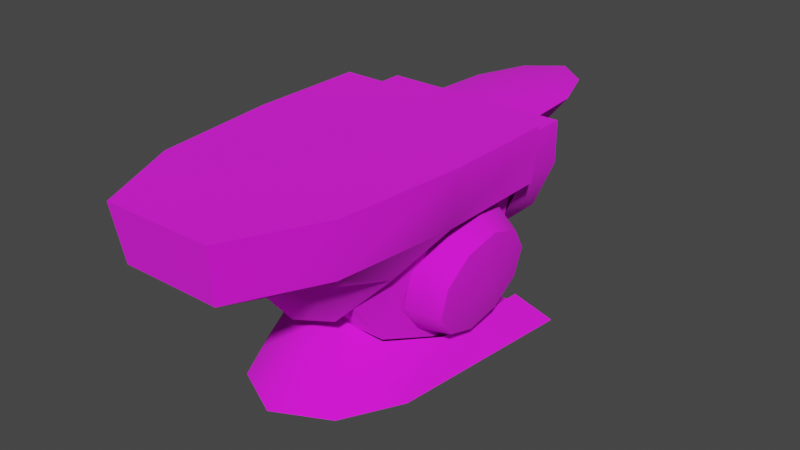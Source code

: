 # Source: anvil.blend  (saved by Blender 3.4.6; exported with 4.5.12 LTS)
import bpy
from mathutils import Matrix  # noqa: F401  (used for matrix-valued properties, if any)

bpy.ops.wm.read_factory_settings(use_empty=True)
scene = bpy.context.scene
scene.name = 'Scene'

# ---- collections
col_collection = bpy.data.collections.new('Collection'); scene.collection.children.link(col_collection)

# ---- images (referenced by path relative to the original .blend; pixels are not part of the script)
import os
ASSET_DIR = os.environ.get("B2B_ASSET_DIR", "")  # directory of the original .blend (textures are referenced by path, not embedded)
HERE = os.path.dirname(os.path.abspath(__file__))  # packed textures are extracted next to this script under _unpacked/

def load_image(name, relpath, width, height, colorspace="sRGB"):
    """Load a texture the original file referenced (path relative to the .blend, or extracted next to this script)."""
    p = next((c for c in (os.path.join(HERE, relpath), os.path.join(ASSET_DIR, relpath)) if relpath and os.path.exists(c)), "")
    if p:
        img = bpy.data.images.load(p, check_existing=True)
        img.name = name
    else:  # same state as the original file: an image datablock whose file is absent (Cycles renders it pink)
        img = bpy.data.images.new(name, width, height)
        img.source = "FILE"
        img.filepath = "//" + (relpath or name)
    img.colorspace_settings.name = colorspace
    return img
img_skin_anvil_png = load_image('skin_anvil.png', 'skin_anvil.png', 1024, 1024, 'sRGB')

# ---- materials (node trees are filled in below, after node groups)
mat_skin_anvil = bpy.data.materials.new('skin_anvil')
mat_skin_anvil.use_backface_culling = True
mat_skin_anvil.use_transparent_shadow = False

# ---- material node trees
mat_skin_anvil.use_nodes = True; mat_skin_anvil.node_tree.nodes.clear()
_N = mat_skin_anvil.node_tree.nodes; _L = mat_skin_anvil.node_tree.links
n0 = _N.new('ShaderNodeBsdfPrincipled'); n0.name = 'Principled BSDF'; n0.location = (10, 300)
n0.distribution = 'GGX'
n0.subsurface_method = 'RANDOM_WALK_SKIN'
n0.inputs[2].default_value = 1.0
n0.inputs[27].default_value = (0.0, 0.0, 0.0, 1.0)
n0.inputs[28].default_value = 1.0
n1 = _N.new('ShaderNodeOutputMaterial'); n1.name = 'Material Output'; n1.location = (320, 270)
n2 = _N.new('ShaderNodeTexImage'); n2.name = 'Image Texture'; n2.location = (-440, 210)
n2.label = 'BASE COLOR'
n2.image = img_skin_anvil_png
_L.new(n0.outputs[0], n1.inputs[0])
_L.new(n2.outputs[0], n0.inputs[0])
_L.new(n2.outputs[1], n0.inputs[4])
n1.is_active_output = True

# ---- world
world_world = bpy.data.worlds.new('World'); scene.world = world_world
world_world.use_nodes = True; world_world.node_tree.nodes.clear()
_N = world_world.node_tree.nodes; _L = world_world.node_tree.links
n0 = _N.new('ShaderNodeOutputWorld'); n0.name = 'World Output'; n0.location = (300, 300)
n1 = _N.new('ShaderNodeBackground'); n1.name = 'Background'; n1.location = (10, 300)
n1.inputs[0].default_value = (0.05088, 0.05088, 0.05088, 1.0)
_L.new(n1.outputs[0], n0.inputs[0])
n0.is_active_output = True
world_world.color = (0.05088, 0.05088, 0.05088)
world_world.use_sun_shadow = False
world_world.sun_shadow_jitter_overblur = 0.0

# ---- meshes
me_rsrc_world_prop_outershell_smithy_model_anvil_mesh_0 = bpy.data.meshes.new('rsrc.world.prop.outershell.smithy.model_anvil-Mesh[0]')
me_rsrc_world_prop_outershell_smithy_model_anvil_mesh_0.from_pydata([(0.3521, -0.125, 0.375), (0.4887, -2.051e-08, 0.4692), (0.2518, -2.153e-08, 0.4926), (-0.3521, -0.125, 0.375), (-0.2518, -2.153e-08, 0.4926), (-0.4887, -2.051e-08, 0.4692), (0.25, -1.001, -1.25), (0.2273, -0.75, -1.215), (0.4426, -0.9991, -0.8419), (0.4175, -0.75, -0.8339), (0.5, -1.001, -0.2817), (0.4805, -0.75, -0.2813), (0.5, -0.9325, 0.25), (0.5, -1.001, 0.25), (0.4801, -0.75, 0.25), (0.4175, -0.75, -0.8339), (0.3706, -0.5839, -0.4904), (0.1892, -0.6093, -0.8086), (0.1768, -0.3776, -0.5988), (0.2273, -0.75, -1.215), (0.0, -0.3448, -0.6543), (0.0, -0.5817, -0.8467), (0.0, -0.75, -1.215), (-0.2273, -0.75, -1.215), (-0.1892, -0.6093, -0.8086), (-0.4175, -0.75, -0.8339), (-0.1768, -0.3776, -0.5988), (-0.3706, -0.5839, -0.4904), (-0.4805, -0.75, -0.2813), (-0.5, -0.9325, 0.25), (-0.4801, -0.75, 0.25), (-0.5, -1.001, -0.2817), (-0.5, -1.001, 0.25), (-0.4175, -0.75, -0.8339), (-0.4426, -0.9991, -0.8419), (-0.2273, -0.75, -1.215), (-0.25, -1.001, -1.25), (0.3521, -0.125, 0.375), (0.2518, -2.153e-08, 0.4926), (0.2475, 4.208e-09, -0.09626), (0.34, -0.1422, -0.125), (0.2503, -0.2264, -0.4143), (-0.1368, -0.3822, 0.5), (-0.1368, -0.3821, 0.25), (-0.3367, -0.5174, 0.25), (-0.3367, -0.5175, 0.5), (-0.4329, -0.7419, 0.25), (-0.4329, -0.7419, 0.5), (-0.4329, -0.9326, 0.5), (-0.4322, -0.9325, 0.25), (-0.4039, -0.7967, 0.25), (-0.2885, -0.125, 0.2241), (-0.2885, -0.125, -0.125), (-0.4039, -0.7967, -0.3984), (-0.2389, -0.2224, -0.3956), (-0.2348, -0.5629, -0.6493), (0.0, -0.5629, -0.6493), (-0.2348, -0.5629, -0.6493), (0.0, -0.2224, -0.3956), (0.2389, -0.2224, -0.3956), (0.2348, -0.5629, -0.6493), (0.4039, -0.7967, -0.3984), (0.2348, -0.5629, -0.6493), (0.2885, -0.125, -0.125), (0.4039, -0.7967, 0.25), (0.2885, -0.125, 0.2241), (0.3367, -0.5174, 0.25), (0.1368, -0.3821, 0.25), (0.1368, -0.3822, 0.5), (0.3367, -0.5175, 0.5), (0.4329, -0.7419, 0.25), (0.4329, -0.7419, 0.5), (0.4329, -0.9326, 0.5), (0.4322, -0.9325, 0.25), (0.34, -0.1422, -0.125), (0.4887, -2.051e-08, 0.4692), (0.3521, -0.125, 0.375), (0.3911, 1.856e-08, -0.4246), (0.2503, -0.2264, -0.4143), (0.248, 3.022e-08, -0.6914), (0.0, -0.125, -0.6981), (0.0, 3.566e-08, -0.8159), (0.0, -0.3116, -0.4799), (-0.248, 3.022e-08, -0.6914), (-0.2503, -0.2264, -0.4143), (-0.3911, 1.856e-08, -0.4246), (-0.34, -0.1422, -0.125), (-0.4887, -2.051e-08, 0.4692), (-0.3521, -0.125, 0.375), (-0.2475, 4.208e-09, -0.09626), (-0.34, -0.1422, -0.125), (-0.2503, -0.2264, -0.4143), (-0.3521, -0.125, 0.375), (-0.2518, -2.153e-08, 0.4926), (0.2475, 4.208e-09, -0.09626), (0.2518, -2.153e-08, 0.4926), (-0.2518, -2.153e-08, 0.4926), (-0.2475, 4.208e-09, -0.09626), (0.2503, -0.2264, -0.4143), (-0.2503, -0.2264, -0.4143), (0.0, -0.3116, -0.4799), (0.2273, -0.75, -1.215), (0.25, -1.001, -1.25), (0.0, -1.001, -1.25), (0.0, -0.75, -1.215), (-0.2273, -0.75, -1.215), (-0.25, -1.001, -1.25), (0.4322, -0.9325, 0.25), (0.4329, -0.9326, 0.5), (0.0, -0.9326, 0.5), (0.0, -0.9326, 0.25), (-0.4322, -0.9325, 0.25), (-0.4329, -0.9326, 0.5), (0.4039, -0.7967, 0.25), (0.2885, -0.125, 0.2241), (0.0, -0.06182, 0.25), (0.0, -0.7967, 0.2976), (-0.4039, -0.7967, 0.25), (-0.2885, -0.125, 0.2241), (0.4801, -0.75, 0.25), (0.4329, -0.7419, 0.25), (0.4322, -0.9325, 0.25), (0.5, -0.9325, 0.25), (0.5, -1.001, 0.25), (0.0, -1.001, 0.25), (0.0, -0.9326, 0.25), (-0.4322, -0.9325, 0.25), (-0.5, -1.001, 0.25), (-0.5, -0.9325, 0.25), (-0.4801, -0.75, 0.25), (-0.4329, -0.7419, 0.25), (0.0, -0.9326, 0.5), (0.2744, -0.875, 0.5), (0.2483, -0.875, 0.875), (-0.2483, -0.875, 0.875), (-0.2744, -0.875, 0.5), (0.0, -0.9326, 0.8308), (-0.1554, -0.875, 1.125), (0.1554, -0.875, 1.125), (0.0, -0.875, 1.25), (0.2483, -0.875, 0.875), (0.2744, -0.875, 0.5), (0.0, -0.5, 0.5), (-0.2744, -0.875, 0.5), (-0.2483, -0.875, 0.875), (0.0, -0.5651, 0.875), (-0.1554, -0.875, 1.125), (0.1554, -0.875, 1.125), (0.0, -0.7064, 1.12), (0.0, -0.875, 1.25), (0.0, -1.001, 0.25), (0.5, -1.001, -0.2817), (0.5, -1.001, 0.25), (0.4426, -0.9991, -0.8419), (0.25, -1.001, -1.25), (0.0, -1.001, -1.25), (-0.25, -1.001, -1.25), (-0.4426, -0.9991, -0.8419), (-0.5, -1.001, -0.2817), (-0.5, -1.001, 0.25), (0.4329, -0.9326, 0.5), (0.2744, -0.875, 0.5), (0.0, -0.9326, 0.5), (0.4329, -0.7419, 0.5), (0.3367, -0.5175, 0.5), (0.0, -0.5, 0.5), (0.1368, -0.3822, 0.5), (0.0, -0.375, 0.5), (-0.1368, -0.3822, 0.5), (-0.3367, -0.5175, 0.5), (-0.2744, -0.875, 0.5), (-0.4329, -0.7419, 0.5), (-0.4329, -0.9326, 0.5), (0.2941, -0.2174, 0.1228), (0.3301, -0.3657, 0.2315), (0.4748, -0.3527, 0.1707), (0.4456, -0.2325, 0.08261), (0.5062, -0.5012, 0.1693), (0.2746, -0.1608, -0.05461), (0.3688, -0.5489, 0.2298), (0.4298, -0.1867, -0.0612), (0.5278, -0.6213, 0.07912), (0.279, -0.2174, -0.2331), (0.3955, -0.6971, 0.1185), (0.4334, -0.2325, -0.2058), (0.5313, -0.6672, -0.06551), (0.3057, -0.3657, -0.3444), (0.3999, -0.7537, -0.05993), (0.455, -0.3527, -0.296), (0.5155, -0.6213, -0.2093), (0.3444, -0.5489, -0.346), (0.3804, -0.6971, -0.2374), (0.4864, -0.5012, -0.2974), (-0.2941, -0.2174, 0.1228), (-0.4456, -0.2325, 0.08261), (-0.4748, -0.3527, 0.1707), (-0.3301, -0.3657, 0.2315), (-0.2746, -0.1608, -0.05461), (-0.5062, -0.5012, 0.1693), (-0.4298, -0.1867, -0.0612), (-0.3688, -0.5489, 0.2298), (-0.279, -0.2174, -0.2331), (-0.5278, -0.6213, 0.07912), (-0.4334, -0.2325, -0.2058), (-0.3955, -0.6971, 0.1185), (-0.3057, -0.3657, -0.3444), (-0.5313, -0.6672, -0.06551), (-0.455, -0.3527, -0.296), (-0.3999, -0.7537, -0.05993), (-0.3444, -0.5489, -0.346), (-0.5155, -0.6213, -0.2093), (-0.4864, -0.5012, -0.2974), (-0.3804, -0.6971, -0.2374), (0.4456, -0.2325, 0.08261), (0.4748, -0.3527, 0.1707), (0.515, -0.4196, -0.06482), (0.5062, -0.5012, 0.1693), (0.4298, -0.1867, -0.0612), (0.5278, -0.6213, 0.07912), (0.4334, -0.2325, -0.2058), (0.5313, -0.6672, -0.06551), (0.455, -0.3527, -0.296), (0.5155, -0.6213, -0.2093), (0.4864, -0.5012, -0.2974), (-0.4456, -0.2325, 0.08261), (-0.515, -0.4196, -0.06482), (-0.4748, -0.3527, 0.1707), (-0.5062, -0.5012, 0.1693), (-0.4298, -0.1867, -0.0612), (-0.5278, -0.6213, 0.07912), (-0.4334, -0.2325, -0.2058), (-0.5313, -0.6672, -0.06551), (-0.455, -0.3527, -0.296), (-0.5155, -0.6213, -0.2093), (-0.4864, -0.5012, -0.2974)], [], [(0, 1, 2), (3, 4, 5), (6, 7, 8), (7, 9, 8), (8, 9, 10), (9, 11, 10), (10, 12, 13), (10, 11, 12), (11, 14, 12), (15, 16, 11), (15, 17, 16), (17, 18, 16), (15, 19, 17), (20, 18, 17), (19, 21, 17), (21, 20, 17), (19, 22, 21), (23, 21, 22), (23, 24, 21), (21, 24, 20), (25, 24, 23), (20, 24, 26), (24, 27, 26), (25, 27, 24), (25, 28, 27), (28, 29, 30), (31, 29, 28), (31, 32, 29), (33, 31, 28), (34, 31, 33), (35, 34, 33), (36, 34, 35), (37, 38, 39), (37, 39, 40), (39, 41, 40), (42, 43, 44), (44, 45, 42), (45, 44, 46), (46, 47, 45), (48, 47, 46), (46, 49, 48), (50, 51, 52), (52, 53, 50), (52, 54, 53), (54, 55, 53), (56, 57, 54), (54, 58, 56), (56, 58, 59), (59, 60, 56), (59, 61, 62), (63, 61, 59), (64, 61, 63), (63, 65, 64), (66, 67, 68), (68, 69, 66), (70, 66, 69), (69, 71, 70), (70, 71, 72), (72, 73, 70), (74, 75, 76), (74, 77, 75), (78, 77, 74), (77, 78, 79), (79, 78, 80), (81, 79, 80), (80, 78, 82), (81, 80, 83), (80, 82, 84), (83, 80, 84), (85, 83, 84), (84, 86, 85), (86, 87, 85), (86, 88, 87), (89, 90, 91), (92, 90, 89), (92, 89, 93), (94, 95, 96), (96, 97, 94), (98, 94, 97), (97, 99, 98), (98, 99, 100), (101, 102, 103), (103, 104, 101), (105, 104, 103), (103, 106, 105), (107, 108, 109), (109, 110, 107), (111, 110, 109), (109, 112, 111), (113, 114, 115), (115, 116, 113), (117, 116, 115), (115, 118, 117), (119, 120, 121), (121, 122, 119), (123, 122, 121), (123, 121, 124), (121, 125, 124), (126, 124, 125), (127, 124, 126), (127, 126, 128), (129, 128, 126), (126, 130, 129), (131, 132, 133), (134, 135, 131), (133, 136, 131), (131, 136, 134), (136, 137, 134), (136, 133, 138), (136, 139, 137), (136, 138, 139), (140, 141, 142), (142, 143, 144), (142, 145, 140), (144, 145, 142), (145, 144, 146), (147, 140, 145), (146, 148, 145), (145, 148, 147), (147, 148, 149), (146, 149, 148), (150, 151, 152), (150, 153, 151), (150, 154, 153), (150, 155, 154), (150, 156, 155), (150, 157, 156), (150, 158, 157), (150, 159, 158), (160, 161, 162), (160, 163, 161), (161, 163, 164), (161, 164, 165), (166, 165, 164), (166, 167, 165), (168, 165, 167), (168, 169, 165), (170, 165, 169), (170, 169, 171), (172, 170, 171), (172, 162, 170), (173, 174, 175), (175, 176, 173), (177, 175, 174), (178, 173, 176), (174, 179, 177), (176, 180, 178), (181, 177, 179), (182, 178, 180), (179, 183, 181), (180, 184, 182), (185, 181, 183), (186, 182, 184), (183, 187, 185), (184, 188, 186), (189, 185, 187), (190, 186, 188), (187, 191, 189), (188, 192, 190), (191, 190, 192), (192, 189, 191), (193, 194, 195), (195, 196, 193), (194, 193, 197), (196, 195, 198), (197, 199, 194), (198, 200, 196), (199, 197, 201), (200, 198, 202), (201, 203, 199), (202, 204, 200), (203, 201, 205), (204, 202, 206), (205, 207, 203), (206, 208, 204), (207, 205, 209), (208, 206, 210), (209, 211, 207), (210, 212, 208), (212, 210, 211), (211, 209, 212), (213, 214, 215), (214, 216, 215), (217, 213, 215), (216, 218, 215), (219, 217, 215), (218, 220, 215), (221, 219, 215), (220, 222, 215), (223, 221, 215), (222, 223, 215), (224, 225, 226), (226, 225, 227), (228, 225, 224), (227, 225, 229), (230, 225, 228), (229, 225, 231), (232, 225, 230), (231, 225, 233), (234, 225, 232), (233, 225, 234)])
me_rsrc_world_prop_outershell_smithy_model_anvil_mesh_0.polygons.foreach_set('use_smooth', [True] * 201)
_k = set([(142, 145), (145, 148), (148, 149)])
me_rsrc_world_prop_outershell_smithy_model_anvil_mesh_0.attributes.new('sharp_edge', 'BOOLEAN', 'EDGE').data.foreach_set('value', [ (min(e.vertices), max(e.vertices)) in _k for e in me_rsrc_world_prop_outershell_smithy_model_anvil_mesh_0.edges])
_k = {(148, 149): 1.0, (145, 148): 1.0, (142, 145): 1.0}
me_rsrc_world_prop_outershell_smithy_model_anvil_mesh_0.attributes.new('crease_edge', 'FLOAT', 'EDGE').data.foreach_set('value', [_k.get((min(e.vertices), max(e.vertices)), 0.0) for e in me_rsrc_world_prop_outershell_smithy_model_anvil_mesh_0.edges])
_uv = me_rsrc_world_prop_outershell_smithy_model_anvil_mesh_0.uv_layers.new(name='UVMap')
_uv.uv.foreach_set('vector', [0.07311, 0.09744, 0.0224, 0.02294, 0.0224, 0.129, 0.07311, 0.09744, 0.0224, 0.129, 0.0224, 0.02294, 0.09707, 0.6596, 0.09705, 0.565, 0.2329, 0.6596, 0.09705, 0.565, 0.2329, 0.565, 0.2329, 0.6596, 0.2329, 0.6596, 0.2329, 0.565, 0.412, 0.6596, 0.2329, 0.565, 0.412, 0.565, 0.412, 0.6596, 0.412, 0.6596, 0.5831, 0.6341, 0.5831, 0.6596, 0.412, 0.6596, 0.412, 0.565, 0.5831, 0.6341, 0.412, 0.565, 0.5831, 0.565, 0.5831, 0.6341, 0.2329, 0.565, 0.2329, 0.5169, 0.412, 0.565, 0.2329, 0.565, 0.09702, 0.5168, 0.2329, 0.5169, 0.09702, 0.5168, 0.09706, 0.4719, 0.2329, 0.5169, 0.2329, 0.565, 0.09705, 0.565, 0.09702, 0.5168, 0.02459, 0.4719, 0.09706, 0.4719, 0.09702, 0.5168, 0.09705, 0.565, 0.02459, 0.5168, 0.09702, 0.5168, 0.02459, 0.5168, 0.02459, 0.4719, 0.09702, 0.5168, 0.09705, 0.565, 0.02459, 0.565, 0.02459, 0.5168, 0.09705, 0.565, 0.02459, 0.5168, 0.02459, 0.565, 0.09705, 0.565, 0.09702, 0.5168, 0.02459, 0.5168, 0.02459, 0.5168, 0.09702, 0.5168, 0.02459, 0.4719, 0.2329, 0.565, 0.09702, 0.5168, 0.09705, 0.565, 0.02459, 0.4719, 0.09702, 0.5168, 0.09706, 0.4719, 0.09702, 0.5168, 0.2329, 0.5169, 0.09706, 0.4719, 0.2329, 0.565, 0.2329, 0.5169, 0.09702, 0.5168, 0.2329, 0.565, 0.412, 0.565, 0.2329, 0.5169, 0.412, 0.565, 0.5831, 0.6341, 0.5831, 0.565, 0.412, 0.6596, 0.5831, 0.6341, 0.412, 0.565, 0.412, 0.6596, 0.5831, 0.6596, 0.5831, 0.6341, 0.2329, 0.565, 0.412, 0.6596, 0.412, 0.565, 0.2329, 0.6596, 0.412, 0.6596, 0.2329, 0.565, 0.09705, 0.565, 0.2329, 0.6596, 0.2329, 0.565, 0.09707, 0.6596, 0.2329, 0.6596, 0.09705, 0.565, 0.07311, 0.09744, 0.0224, 0.129, 0.3062, 0.129, 0.07311, 0.09744, 0.3062, 0.129, 0.3062, 0.09749, 0.3062, 0.129, 0.4779, 0.128, 0.3062, 0.09749, 0.7227, 0.664, 0.6433, 0.664, 0.6433, 0.7077, 0.6433, 0.7077, 0.7227, 0.7077, 0.7227, 0.664, 0.7227, 0.7077, 0.6433, 0.7077, 0.6433, 0.7802, 0.6433, 0.7802, 0.7227, 0.7802, 0.7227, 0.7077, 0.7227, 0.8418, 0.7227, 0.7802, 0.6433, 0.7802, 0.6433, 0.7802, 0.6433, 0.8418, 0.7227, 0.8418, 0.4385, 0.1955, 0.4381, 0.4756, 0.2847, 0.4755, 0.2847, 0.4755, 0.1687, 0.1955, 0.4385, 0.1955, 0.2847, 0.4755, 0.1591, 0.4192, 0.1687, 0.1955, 0.1591, 0.4192, 0.07307, 0.3038, 0.1687, 0.1955, 0.02343, 0.3032, 0.07307, 0.3038, 0.1591, 0.4192, 0.1591, 0.4192, 0.1118, 0.4191, 0.02343, 0.3032, 0.02343, 0.3032, 0.1118, 0.4191, 0.1591, 0.4192, 0.1591, 0.4192, 0.07307, 0.3038, 0.02343, 0.3032, 0.1591, 0.4192, 0.1687, 0.1955, 0.07307, 0.3038, 0.2847, 0.4755, 0.1687, 0.1955, 0.1591, 0.4192, 0.4385, 0.1955, 0.1687, 0.1955, 0.2847, 0.4755, 0.2847, 0.4755, 0.4381, 0.4756, 0.4385, 0.1955, 0.6433, 0.7077, 0.6433, 0.664, 0.7227, 0.664, 0.7227, 0.664, 0.7227, 0.7077, 0.6433, 0.7077, 0.6433, 0.7802, 0.6433, 0.7077, 0.7227, 0.7077, 0.7227, 0.7077, 0.7227, 0.7802, 0.6433, 0.7802, 0.6433, 0.7802, 0.7227, 0.7802, 0.7227, 0.8418, 0.7227, 0.8418, 0.6433, 0.8418, 0.6433, 0.7802, 0.3062, 0.09749, 0.0224, 0.02294, 0.07311, 0.09744, 0.3062, 0.09749, 0.4471, 0.02294, 0.0224, 0.02294, 0.4779, 0.128, 0.4471, 0.02294, 0.3062, 0.09749, 0.4471, 0.02294, 0.4779, 0.128, 0.5653, 0.02294, 0.5653, 0.02294, 0.4779, 0.128, 0.6349, 0.0786, 0.6602, 0.02294, 0.5653, 0.02294, 0.6349, 0.0786, 0.6349, 0.0786, 0.4779, 0.128, 0.5754, 0.1771, 0.6602, 0.02294, 0.6349, 0.0786, 0.5653, 0.02294, 0.6349, 0.0786, 0.5754, 0.1771, 0.4779, 0.128, 0.5653, 0.02294, 0.6349, 0.0786, 0.4779, 0.128, 0.4471, 0.02294, 0.5653, 0.02294, 0.4779, 0.128, 0.4779, 0.128, 0.3062, 0.09749, 0.4471, 0.02294, 0.3062, 0.09749, 0.0224, 0.02294, 0.4471, 0.02294, 0.3062, 0.09749, 0.07311, 0.09744, 0.0224, 0.02294, 0.3062, 0.129, 0.3062, 0.09749, 0.4779, 0.128, 0.07311, 0.09744, 0.3062, 0.09749, 0.3062, 0.129, 0.07311, 0.09744, 0.3062, 0.129, 0.0224, 0.129, 0.04831, 0.2371, 0.04831, 0.2371, 0.04831, 0.2371, 0.04831, 0.2371, 0.04831, 0.2371, 0.04831, 0.2371, 0.04831, 0.2371, 0.04831, 0.2371, 0.04831, 0.2371, 0.04831, 0.2371, 0.04831, 0.2371, 0.04831, 0.2371, 0.04831, 0.2371, 0.04831, 0.2371, 0.04831, 0.2371, 0.09705, 0.565, 0.09707, 0.6596, 0.02459, 0.6596, 0.02459, 0.6596, 0.02459, 0.565, 0.09705, 0.565, 0.09705, 0.565, 0.02459, 0.565, 0.02459, 0.6596, 0.02459, 0.6596, 0.09707, 0.6596, 0.09705, 0.565, 0.6433, 0.8418, 0.7227, 0.8418, 0.7227, 0.9809, 0.7227, 0.9809, 0.6433, 0.9809, 0.6433, 0.8418, 0.6433, 0.8418, 0.6433, 0.9809, 0.7227, 0.9809, 0.7227, 0.9809, 0.7227, 0.8418, 0.6433, 0.8418, 0.4385, 0.1955, 0.4381, 0.4756, 0.5411, 0.5026, 0.5411, 0.5026, 0.5411, 0.1955, 0.4385, 0.1955, 0.4385, 0.1955, 0.5411, 0.1955, 0.5411, 0.5026, 0.5411, 0.5026, 0.4381, 0.4756, 0.4385, 0.1955, 0.6246, 0.6596, 0.6246, 0.6816, 0.6054, 0.6818, 0.6054, 0.6818, 0.6054, 0.6596, 0.6246, 0.6596, 0.5831, 0.6596, 0.6054, 0.6596, 0.6054, 0.6818, 0.5831, 0.6596, 0.6054, 0.6818, 0.5831, 0.8215, 0.6054, 0.6818, 0.6054, 0.8215, 0.5831, 0.8215, 0.6054, 0.9613, 0.5831, 0.8215, 0.6054, 0.8215, 0.5831, 0.9834, 0.5831, 0.8215, 0.6054, 0.9613, 0.5831, 0.9834, 0.6054, 0.9613, 0.6054, 0.9834, 0.6246, 0.9834, 0.6054, 0.9834, 0.6054, 0.9613, 0.6054, 0.9613, 0.6246, 0.9615, 0.6246, 0.9834, 0.735, 0.9809, 0.735, 0.8915, 0.8562, 0.8915, 0.8562, 0.8915, 0.735, 0.8915, 0.735, 0.9809, 0.8562, 0.8915, 0.8419, 0.9809, 0.735, 0.9809, 0.735, 0.9809, 0.8419, 0.9809, 0.8562, 0.8915, 0.8419, 0.9809, 0.9362, 0.923, 0.8562, 0.8915, 0.8419, 0.9809, 0.8562, 0.8915, 0.9362, 0.923, 0.8419, 0.9809, 0.9774, 0.9809, 0.9362, 0.923, 0.8419, 0.9809, 0.9362, 0.923, 0.9774, 0.9809, 0.8562, 0.8915, 0.7351, 0.8915, 0.7351, 0.7715, 0.7351, 0.7715, 0.7351, 0.8915, 0.8562, 0.8915, 0.7351, 0.7715, 0.8562, 0.7834, 0.8562, 0.8915, 0.8562, 0.8915, 0.8562, 0.7834, 0.7351, 0.7715, 0.8562, 0.7834, 0.8562, 0.8915, 0.9362, 0.8915, 0.9362, 0.8915, 0.8562, 0.8915, 0.8562, 0.7834, 0.9362, 0.8915, 0.9362, 0.8241, 0.8562, 0.7834, 0.8562, 0.7834, 0.9362, 0.8241, 0.9362, 0.8915, 0.9362, 0.8915, 0.9362, 0.8241, 0.9774, 0.8915, 0.9362, 0.8915, 0.9774, 0.8915, 0.9362, 0.8241, 0.5831, 0.8215, 0.412, 0.6596, 0.5831, 0.6596, 0.5831, 0.8215, 0.2329, 0.6784, 0.412, 0.6596, 0.5831, 0.8215, 0.09719, 0.7407, 0.2329, 0.6784, 0.5831, 0.8215, 0.09719, 0.8215, 0.09719, 0.7407, 0.5831, 0.8215, 0.09719, 0.9024, 0.09719, 0.8215, 0.5831, 0.8215, 0.2329, 0.9646, 0.09719, 0.9024, 0.5831, 0.8215, 0.412, 0.9834, 0.2329, 0.9646, 0.5831, 0.8215, 0.5831, 0.9834, 0.412, 0.9834, 0.8713, 0.7667, 0.8577, 0.7292, 0.8713, 0.6643, 0.8713, 0.7667, 0.8262, 0.7667, 0.8577, 0.7292, 0.8577, 0.7292, 0.8262, 0.7667, 0.7731, 0.7439, 0.8577, 0.7292, 0.7731, 0.7439, 0.769, 0.6643, 0.7411, 0.6967, 0.769, 0.6643, 0.7731, 0.7439, 0.7411, 0.6967, 0.7394, 0.6643, 0.769, 0.6643, 0.7411, 0.6967, 0.769, 0.6643, 0.7394, 0.6643, 0.7411, 0.6967, 0.7731, 0.7439, 0.769, 0.6643, 0.8577, 0.7292, 0.769, 0.6643, 0.7731, 0.7439, 0.8577, 0.7292, 0.7731, 0.7439, 0.8262, 0.7667, 0.8713, 0.7667, 0.8577, 0.7292, 0.8262, 0.7667, 0.8713, 0.7667, 0.8713, 0.6643, 0.8577, 0.7292, 0.9838, 0.1369, 0.9838, 0.2575, 0.8745, 0.2575, 0.8745, 0.2575, 0.8745, 0.1369, 0.9838, 0.1369, 0.8745, 0.3781, 0.8745, 0.2575, 0.9838, 0.2575, 0.9838, 0.01625, 0.9838, 0.1369, 0.8745, 0.1369, 0.9838, 0.2575, 0.9838, 0.3781, 0.8745, 0.3781, 0.8745, 0.1369, 0.8745, 0.01625, 0.9838, 0.01625, 0.8745, 0.4988, 0.8745, 0.3781, 0.9838, 0.3781, 0.9838, 0.1369, 0.9838, 0.01625, 0.8745, 0.01625, 0.9838, 0.3781, 0.9838, 0.4988, 0.8745, 0.4988, 0.8745, 0.01625, 0.8745, 0.1369, 0.9838, 0.1369, 0.8745, 0.6219, 0.8745, 0.4988, 0.9838, 0.4988, 0.9838, 0.2575, 0.9838, 0.1369, 0.8745, 0.1369, 0.9838, 0.4988, 0.9838, 0.6219, 0.8745, 0.6219, 0.8745, 0.1369, 0.8745, 0.2575, 0.9838, 0.2575, 0.8745, 0.4988, 0.8745, 0.6219, 0.9838, 0.6219, 0.9838, 0.3781, 0.9838, 0.2575, 0.8745, 0.2575, 0.9838, 0.6219, 0.9838, 0.4988, 0.8745, 0.4988, 0.8745, 0.2575, 0.8745, 0.3781, 0.9838, 0.3781, 0.9838, 0.4988, 0.9838, 0.3781, 0.8745, 0.3781, 0.8745, 0.3781, 0.8745, 0.4988, 0.9838, 0.4988, 0.9838, 0.1369, 0.8745, 0.1369, 0.8745, 0.2575, 0.8745, 0.2575, 0.9838, 0.2575, 0.9838, 0.1369, 0.8745, 0.1369, 0.9838, 0.1369, 0.9838, 0.01625, 0.9838, 0.2575, 0.8745, 0.2575, 0.8745, 0.3781, 0.9838, 0.01625, 0.8745, 0.01625, 0.8745, 0.1369, 0.8745, 0.3781, 0.9838, 0.3781, 0.9838, 0.2575, 0.8745, 0.01625, 0.9838, 0.01625, 0.9838, 0.1369, 0.9838, 0.3781, 0.8745, 0.3781, 0.8745, 0.4988, 0.9838, 0.1369, 0.8745, 0.1369, 0.8745, 0.01625, 0.8745, 0.4988, 0.9838, 0.4988, 0.9838, 0.3781, 0.8745, 0.1369, 0.9838, 0.1369, 0.9838, 0.2575, 0.9838, 0.4988, 0.8745, 0.4988, 0.8745, 0.6219, 0.9838, 0.2575, 0.8745, 0.2575, 0.8745, 0.1369, 0.8745, 0.6219, 0.9838, 0.6219, 0.9838, 0.4988, 0.8745, 0.2575, 0.9838, 0.2575, 0.9838, 0.3781, 0.9838, 0.6219, 0.8745, 0.6219, 0.8745, 0.4988, 0.9838, 0.3781, 0.8745, 0.3781, 0.8745, 0.2575, 0.8745, 0.4988, 0.9838, 0.4988, 0.9838, 0.6219, 0.9838, 0.4988, 0.8745, 0.4988, 0.8745, 0.3781, 0.8745, 0.3781, 0.9838, 0.3781, 0.9838, 0.4988, 0.6782, 0.0792, 0.5683, 0.2304, 0.8562, 0.3239, 0.5683, 0.2304, 0.5683, 0.4174, 0.8562, 0.3239, 0.8562, 0.02142, 0.6782, 0.0792, 0.8562, 0.3239, 0.5683, 0.4174, 0.6782, 0.5687, 0.8562, 0.3239, 0.678, 0.0792, 0.8562, 0.02142, 0.8562, 0.3239, 0.6782, 0.5687, 0.8562, 0.6264, 0.8562, 0.3239, 0.5681, 0.2304, 0.678, 0.0792, 0.8562, 0.3239, 0.8562, 0.6264, 0.678, 0.5687, 0.8562, 0.3239, 0.5681, 0.4174, 0.5681, 0.2304, 0.8562, 0.3239, 0.678, 0.5687, 0.5681, 0.4174, 0.8562, 0.3239, 0.6782, 0.0792, 0.8562, 0.3239, 0.5683, 0.2304, 0.5683, 0.2304, 0.8562, 0.3239, 0.5683, 0.4174, 0.8562, 0.02142, 0.8562, 0.3239, 0.6782, 0.0792, 0.5683, 0.4174, 0.8562, 0.3239, 0.6782, 0.5687, 0.678, 0.0792, 0.8562, 0.3239, 0.8562, 0.02142, 0.6782, 0.5687, 0.8562, 0.3239, 0.8562, 0.6264, 0.5681, 0.2304, 0.8562, 0.3239, 0.678, 0.0792, 0.8562, 0.6264, 0.8562, 0.3239, 0.678, 0.5687, 0.5681, 0.4174, 0.8562, 0.3239, 0.5681, 0.2304, 0.678, 0.5687, 0.8562, 0.3239, 0.5681, 0.4174])
me_rsrc_world_prop_outershell_smithy_model_anvil_mesh_0.materials.append(mat_skin_anvil)
me_rsrc_world_prop_outershell_smithy_model_anvil_mesh_0.update()
me_rsrc_world_prop_outershell_smithy_model_anvil_mesh_0.normals_split_custom_set([tuple(v) for v in zip(*[iter([0.07449, -0.6509, 0.7555, 0.07449, -0.6509, 0.7555, 0.07449, -0.6509, 0.7555, -0.07449, -0.6509, 0.7555, -0.07449, -0.6509, 0.7555, -0.07449, -0.6509, 0.7555, 0.8953, 0.1394, -0.4231, 0.8938, 0.1281, -0.4298, 0.9554, 0.1112, -0.2736, 0.8938, 0.1281, -0.4298, 0.9551, 0.1015, -0.2782, 0.9554, 0.1112, -0.2736, 0.9554, 0.1112, -0.2736, 0.9551, 0.1015, -0.2782, 0.7422, -0.6686, -0.04594, 0.9551, 0.1015, -0.2782, 0.9861, 0.1513, -0.06866, 0.7422, -0.6686, -0.04594, 0.7422, -0.6686, -0.04594, 0.7183, 0.03896, 0.6947, 1.0, 0.0, 0.0, 0.7422, -0.6686, -0.04594, 0.9861, 0.1513, -0.06866, 0.7183, 0.03896, 0.6947, 0.9861, 0.1513, -0.06866, 0.9941, 0.1085, 0.0008588, 0.7183, 0.03896, 0.6947, 0.5634, 0.7841, -0.2602, 0.7941, 0.5524, -0.2534, 0.9861, 0.1513, -0.06866, 0.5634, 0.7841, -0.2602, 0.4224, 0.7896, -0.4451, 0.7941, 0.5524, -0.2534, 0.4224, 0.7896, -0.4451, 0.5427, 0.5796, -0.608, 0.7941, 0.5524, -0.2534, 0.5634, 0.7841, -0.2602, 0.1915, 0.9167, -0.3506, 0.4224, 0.7896, -0.4451, 0.0, 0.6636, -0.7481, 0.5427, 0.5796, -0.608, 0.4224, 0.7896, -0.4451, 0.1915, 0.9167, -0.3506, 0.0, 0.8226, -0.5687, 0.4224, 0.7896, -0.4451, 0.0, 0.8226, -0.5687, 0.0, 0.6636, -0.7481, 0.4224, 0.7896, -0.4451, 0.1915, 0.9167, -0.3506, 0.0, 0.9096, -0.4154, 0.0, 0.8226, -0.5687, -0.1915, 0.9167, -0.3506, 0.0, 0.8226, -0.5687, 0.0, 0.9096, -0.4154, -0.1915, 0.9167, -0.3506, -0.4224, 0.7896, -0.4451, 0.0, 0.8226, -0.5687, 0.0, 0.8226, -0.5687, -0.4224, 0.7896, -0.4451, 0.0, 0.6636, -0.7481, -0.5634, 0.7841, -0.2602, -0.4224, 0.7896, -0.4451, -0.1915, 0.9167, -0.3506, 0.0, 0.6636, -0.7481, -0.4224, 0.7896, -0.4451, -0.5427, 0.5796, -0.608, -0.4224, 0.7896, -0.4451, -0.7941, 0.5524, -0.2534, -0.5427, 0.5796, -0.608, -0.5634, 0.7841, -0.2602, -0.7941, 0.5524, -0.2534, -0.4224, 0.7896, -0.4451, -0.5634, 0.7841, -0.2602, -0.9861, 0.1513, -0.06865, -0.7941, 0.5524, -0.2534, -0.9861, 0.1513, -0.06866, -0.7183, 0.03897, 0.6947, -0.9941, 0.1085, 0.0008588, -0.7422, -0.6686, -0.04593, -0.7183, 0.03897, 0.6947, -0.9861, 0.1513, -0.06866, -0.7422, -0.6686, -0.04593, -1.0, 0.0, 0.0, -0.7183, 0.03897, 0.6947, -0.9551, 0.1015, -0.2782, -0.7422, -0.6686, -0.04593, -0.9861, 0.1513, -0.06866, -0.9554, 0.1112, -0.2736, -0.7422, -0.6686, -0.04593, -0.9551, 0.1015, -0.2782, -0.8938, 0.1281, -0.4298, -0.9554, 0.1112, -0.2736, -0.9551, 0.1015, -0.2782, -0.8953, 0.1394, -0.4231, -0.9554, 0.1112, -0.2736, -0.8938, 0.1281, -0.4298, -0.7867, -0.6172, 0.01096, -0.7773, -0.6291, 0.005727, -0.8056, -0.5712, 0.1574, -0.7867, -0.6172, 0.01096, -0.8056, -0.5712, 0.1574, -0.7907, -0.5629, 0.2407, -0.8056, -0.5712, 0.1574, -0.7342, -0.5562, 0.3894, -0.7907, -0.5629, 0.2407, -0.5603, 0.8283, 0.0001707, -0.5603, 0.8283, 0.0001723, -0.771, 0.6368, 0.0001309, -0.771, 0.6368, 0.0001309, -0.7711, 0.6368, 0.0001305, -0.5603, 0.8283, 0.0001707, -0.7711, 0.6368, 0.0001305, -0.771, 0.6368, 0.0001309, -0.9798, 0.1999, -0.0007868, -0.9798, 0.1999, -0.0007868, -0.9796, 0.2009, 4.192e-05, -0.7711, 0.6368, 0.0001305, -1.0, -0.001508, -0.00115, -0.9796, 0.2009, 4.192e-05, -0.9798, 0.1999, -0.0007868, -0.9798, 0.1999, -0.0007868, -1.0, -0.003635, -0.002773, -1.0, -0.001508, -0.00115, -0.9856, 0.1693, 0.0, -0.9856, 0.1693, 0.0, -0.9757, 0.202, -0.08448, -0.9757, 0.202, -0.08448, -0.9614, 0.2188, -0.1669, -0.9856, 0.1693, 0.0, -0.9757, 0.202, -0.08448, -0.6737, 0.4637, -0.5755, -0.9614, 0.2188, -0.1669, -0.6737, 0.4637, -0.5755, -0.8955, 0.259, -0.362, -0.9614, 0.2188, -0.1669, 0.0, 0.5975, -0.8019, 0.0, 0.5975, -0.8019, -0.6737, 0.4637, -0.5755, -0.6737, 0.4637, -0.5755, 0.0, 0.5975, -0.8019, 0.0, 0.5975, -0.8019, 0.0, 0.5975, -0.8019, 0.0, 0.5975, -0.8019, 0.6737, 0.4637, -0.5755, 0.6737, 0.4637, -0.5755, 0.0, 0.5975, -0.8019, 0.0, 0.5975, -0.8019, 0.6737, 0.4637, -0.5755, 0.9614, 0.2188, -0.1669, 0.8955, 0.259, -0.362, 0.9757, 0.202, -0.08448, 0.9614, 0.2188, -0.1669, 0.6737, 0.4637, -0.5755, 0.9856, 0.1693, 0.0, 0.9614, 0.2188, -0.1669, 0.9757, 0.202, -0.08448, 0.9757, 0.202, -0.08448, 0.9856, 0.1693, 0.0, 0.9856, 0.1693, 0.0, 0.771, 0.6368, 0.0001309, 0.5603, 0.8283, 0.0001723, 0.5603, 0.8283, 0.0001707, 0.5603, 0.8283, 0.0001707, 0.7711, 0.6368, 0.0001305, 0.771, 0.6368, 0.0001309, 0.9798, 0.1999, -0.0007868, 0.771, 0.6368, 0.0001309, 0.7711, 0.6368, 0.0001305, 0.7711, 0.6368, 0.0001305, 0.9796, 0.2009, 4.192e-05, 0.9798, 0.1999, -0.0007868, 0.9798, 0.1999, -0.0007868, 0.9796, 0.2009, 4.192e-05, 1.0, -0.001508, -0.00115, 1.0, -0.001508, -0.00115, 1.0, -0.003635, -0.002773, 0.9798, 0.1999, -0.0007868, 0.8414, -0.5331, -0.08862, 0.7263, -0.6872, -0.01739, 0.6715, -0.741, 0.009199, 0.8414, -0.5331, -0.08862, 0.8201, -0.5158, -0.2476, 0.7263, -0.6872, -0.01739, 0.534, -0.8438, -0.05313, 0.8201, -0.5158, -0.2476, 0.8414, -0.5331, -0.08862, 0.8201, -0.5158, -0.2476, 0.534, -0.8438, -0.05313, 0.4976, -0.6515, -0.5727, 0.4976, -0.6515, -0.5727, 0.534, -0.8438, -0.05313, 5.173e-09, -0.7354, -0.6776, 0.0, -0.6858, -0.7278, 0.4976, -0.6515, -0.5727, 5.173e-09, -0.7354, -0.6776, 5.173e-09, -0.7354, -0.6776, 0.534, -0.8438, -0.05313, 0.0, -0.76, -0.6499, 0.0, -0.6858, -0.7278, 5.173e-09, -0.7354, -0.6776, -0.4976, -0.6515, -0.5727, 5.173e-09, -0.7354, -0.6776, 0.0, -0.76, -0.6499, -0.534, -0.8438, -0.05312, -0.4976, -0.6515, -0.5727, 5.173e-09, -0.7354, -0.6776, -0.534, -0.8438, -0.05312, -0.8201, -0.5158, -0.2476, -0.4976, -0.6515, -0.5727, -0.534, -0.8438, -0.05312, -0.534, -0.8438, -0.05312, -0.8414, -0.5331, -0.08862, -0.8201, -0.5158, -0.2476, -0.8414, -0.5331, -0.08862, -0.7263, -0.6872, -0.01739, -0.8201, -0.5158, -0.2476, -0.8414, -0.5331, -0.08862, -0.6715, -0.741, 0.009199, -0.7263, -0.6872, -0.01739, 0.8056, -0.5712, 0.1574, 0.7907, -0.5629, 0.2407, 0.7342, -0.5562, 0.3894, 0.7867, -0.6172, 0.01096, 0.7907, -0.5629, 0.2407, 0.8056, -0.5712, 0.1574, 0.7867, -0.6172, 0.01096, 0.8056, -0.5712, 0.1574, 0.7773, -0.6291, 0.005727, 0.0, -0.9525, 0.3044, 0.0, -1.0, -4.371e-08, 0.0, -1.0, -4.371e-08, 0.0, -1.0, -4.371e-08, 0.0, -0.9525, 0.3044, 0.0, -0.9525, 0.3044, 0.534, -0.8438, -0.05308, 0.0, -0.9525, 0.3044, 0.0, -0.9525, 0.3044, 0.0, -0.9525, 0.3044, -0.534, -0.8438, -0.0531, 0.534, -0.8438, -0.05308, 0.534, -0.8438, -0.05308, -0.534, -0.8438, -0.0531, 0.0, -0.6102, 0.7922, -0.0003081, 0.1371, -0.9906, 0.0, 0.1368, -0.9906, 1.138e-07, 0.1371, -0.9906, 1.138e-07, 0.1371, -0.9906, 2.443e-07, 0.1374, -0.9905, -0.0003081, 0.1371, -0.9906, 0.0003083, 0.1371, -0.9906, 2.443e-07, 0.1374, -0.9905, 1.138e-07, 0.1371, -0.9906, 1.138e-07, 0.1371, -0.9906, 0.0, 0.1368, -0.9906, 0.0003083, 0.1371, -0.9906, 6.096e-05, -1.0, -0.0001465, 3.43e-05, -0.7065, 0.7077, -1.737e-12, -1.0, -0.0001053, -1.737e-12, -1.0, -0.0001053, 0.0, -1.0, -6.399e-05, 6.096e-05, -1.0, -0.0001465, -6.096e-05, -1.0, -0.0001465, 0.0, -1.0, -6.399e-05, -1.737e-12, -1.0, -0.0001053, -1.737e-12, -1.0, -0.0001053, -3.69e-05, -0.7065, 0.7077, -6.096e-05, -1.0, -0.0001465, 0.1131, 0.06215, 0.9916, 0.1014, 0.0557, 0.9933, 2.2e-08, 0.05919, 0.9982, 2.2e-08, 0.05919, 0.9982, 0.0, 0.0646, 0.9979, 0.1131, 0.06215, 0.9916, -0.1131, 0.06215, 0.9916, 0.0, 0.0646, 0.9979, 2.2e-08, 0.05919, 0.9982, 2.2e-08, 0.05919, 0.9982, -0.1014, 0.0557, 0.9933, -0.1131, 0.06215, 0.9916, 0.0, 0.0, 1.0, 0.0, 0.0, 1.0, 0.0, 0.0, 1.0, 0.0, 0.0, 1.0, 0.7183, 0.03898, 0.6947, 0.0, 0.0, 1.0, 0.0, 0.0, 1.0, 0.7183, 0.03898, 0.6947, 0.0, 0.0, 1.0, 0.0, 0.0, 1.0, 0.0, 0.0, 1.0, 0.0, 0.0, 1.0, 0.0, 0.0, 1.0, 0.0, 0.0, 1.0, 0.0, 0.0, 1.0, 0.0, 0.0, 1.0, 0.0, 0.0, 1.0, 0.0, 0.0, 1.0, 0.0, 0.0, 1.0, 0.0, 0.0, 1.0, 0.0, 0.0, 1.0, 0.0, 0.0, 1.0, 0.0, 0.0, 1.0, -0.7183, 0.03897, 0.6947, 0.0, 0.0, 1.0, -0.7183, 0.03897, 0.6947, 0.0, 0.0, 1.0, 0.0, 0.0, 1.0, 0.0, 0.0, 1.0, 0.0, 0.0, 1.0, -4.855e-09, -1.0, 0.009031, 0.2055, -0.9786, 0.01426, 0.2146, -0.9758, 0.04175, -0.2146, -0.9758, 0.04175, -0.2055, -0.9786, 0.01426, -4.855e-09, -1.0, 0.009031, 0.2146, -0.9758, 0.04175, -1.469e-08, -0.999, 0.04448, -4.855e-09, -1.0, 0.009031, -4.855e-09, -1.0, 0.009031, -1.469e-08, -0.999, 0.04448, -0.2146, -0.9758, 0.04175, -1.469e-08, -0.999, 0.04448, -0.1428, -0.9828, 0.1171, -0.2146, -0.9758, 0.04175, -1.469e-08, -0.999, 0.04448, 0.2146, -0.9758, 0.04175, 0.1428, -0.9828, 0.1171, -1.469e-08, -0.999, 0.04448, 0.0, -0.9907, 0.1362, -0.1428, -0.9828, 0.1171, -1.469e-08, -0.999, 0.04448, 0.1428, -0.9828, 0.1171, 0.0, -0.9907, 0.1362, 0.7773, 0.6055, 0.1706, 0.2266, 0.1657, 0.9598, 0.7908, 0.6064, 0.08273, -0.7908, 0.6064, 0.08273, -0.2266, 0.1658, 0.9598, -0.7773, 0.6055, 0.1706, 0.7908, 0.6064, 0.08273, 0.7571, 0.6236, 0.1948, 0.7773, 0.6055, 0.1706, -0.7773, 0.6055, 0.1706, -0.7571, 0.6236, 0.1948, -0.7908, 0.6064, 0.08273, -0.7571, 0.6236, 0.1948, -0.7773, 0.6055, 0.1706, -0.6692, 0.5906, 0.451, 0.6692, 0.5906, 0.451, 0.7773, 0.6055, 0.1706, 0.7571, 0.6236, 0.1948, -0.6692, 0.5906, 0.451, -0.6412, 0.6062, 0.4705, -0.7571, 0.6236, 0.1948, 0.7571, 0.6236, 0.1948, 0.6412, 0.6062, 0.4705, 0.6692, 0.5906, 0.451, 0.6692, 0.5906, 0.451, 0.6412, 0.6062, 0.4705, 0.5368, 0.5163, 0.6673, -0.6692, 0.5906, 0.451, -0.5368, 0.5163, 0.6673, -0.6412, 0.6062, 0.4705, 0.0, -1.0, -0.0004968, 0.7423, -0.6685, -0.04592, 0.0, -1.0, 0.0, 0.0, -1.0, -0.0004968, 0.004935, -1.0, 0.000427, 0.7423, -0.6685, -0.04592, 0.0, -1.0, -0.0004968, 0.001986, -1.0, 0.000331, 0.004935, -1.0, 0.000427, 0.0, -1.0, -0.0004968, 0.0, -1.0, 0.0, 0.001986, -1.0, 0.000331, 0.0, -1.0, -0.0004968, -0.001986, -1.0, 0.000331, 0.0, -1.0, 0.0, 0.0, -1.0, -0.0004968, -0.004935, -1.0, 0.000427, -0.001986, -1.0, 0.000331, 0.0, -1.0, -0.0004968, -0.7423, -0.6685, -0.04594, -0.004935, -1.0, 0.000427, 0.0, -1.0, -0.0004968, 0.0, -1.0, 0.0, -0.7423, -0.6685, -0.04594, -1.657e-05, -0.7065, 0.7077, 0.2266, 0.1658, 0.9598, 0.0, 0.0, 1.0, -1.657e-05, -0.7065, 0.7077, 0.0, 0.0, 1.0, 0.2266, 0.1658, 0.9598, 0.2266, 0.1658, 0.9598, 0.0, 0.0, 1.0, 0.0, 0.0, 1.0, 0.2266, 0.1658, 0.9598, 0.0, 0.0, 1.0, 0.0, 0.0, 1.0, 0.0, 0.0, 1.0, 0.0, 0.0, 1.0, 0.0, 0.0, 1.0, 0.0, 0.0, 1.0, 0.0, 0.0, 1.0, 0.0, 0.0, 1.0, 0.0, 0.0, 1.0, 0.0, 0.0, 1.0, 0.0, 0.0, 1.0, 0.0, 0.0, 1.0, 0.0, 0.0, 1.0, 0.0, 0.0, 1.0, -0.2266, 0.1658, 0.9598, 0.0, 0.0, 1.0, 0.0, 0.0, 1.0, -0.2266, 0.1658, 0.9598, 0.0, 0.0, 1.0, 0.0, 0.0, 1.0, 1.642e-05, -0.7065, 0.7077, -0.2266, 0.1658, 0.9598, 0.0, 0.0, 1.0, 1.642e-05, -0.7065, 0.7077, 0.0, 0.0, 1.0, -0.2266, 0.1658, 0.9598, 0.2239, 0.8125, 0.5383, 0.3345, 0.357, 0.8722, 0.3345, 0.357, 0.8722, 0.3345, 0.357, 0.8722, 0.2239, 0.8125, 0.5383, 0.2239, 0.8125, 0.5383, 0.4534, -0.2061, 0.8671, 0.3345, 0.357, 0.8722, 0.3345, 0.357, 0.8722, 0.1639, 0.9865, -0.006953, 0.2239, 0.8125, 0.5383, 0.2239, 0.8125, 0.5383, 0.3345, 0.357, 0.8722, 0.4534, -0.2061, 0.8671, 0.4534, -0.2061, 0.8671, 0.2239, 0.8125, 0.5383, 0.1639, 0.9865, -0.006966, 0.1639, 0.9865, -0.006953, 0.5353, -0.6616, 0.5251, 0.4534, -0.2061, 0.8671, 0.4534, -0.2061, 0.8671, 0.1774, 0.8125, -0.5554, 0.1639, 0.9865, -0.006953, 0.1639, 0.9865, -0.006966, 0.4534, -0.2061, 0.8671, 0.5353, -0.6616, 0.5251, 0.5353, -0.6616, 0.5251, 0.1639, 0.9865, -0.006966, 0.1774, 0.8125, -0.5554, 0.1774, 0.8125, -0.5554, 0.5489, -0.8356, -0.0233, 0.5353, -0.6616, 0.5251, 0.5353, -0.6616, 0.5251, 0.2593, 0.357, -0.8974, 0.1774, 0.8125, -0.5554, 0.1774, 0.8125, -0.5554, 0.5353, -0.6616, 0.5251, 0.5489, -0.8356, -0.02331, 0.5489, -0.8356, -0.0233, 0.1774, 0.8125, -0.5554, 0.2593, 0.357, -0.8974, 0.2593, 0.357, -0.8974, 0.4889, -0.6616, -0.5686, 0.5489, -0.8356, -0.0233, 0.5489, -0.8356, -0.02331, 0.3783, -0.2061, -0.9025, 0.2593, 0.357, -0.8974, 0.2593, 0.357, -0.8974, 0.5489, -0.8356, -0.02331, 0.4889, -0.6616, -0.5686, 0.4889, -0.6616, -0.5686, 0.2593, 0.357, -0.8974, 0.3783, -0.2061, -0.9025, 0.3783, -0.2061, -0.9025, 0.4889, -0.6616, -0.5686, 0.3783, -0.2061, -0.9025, 0.3783, -0.2061, -0.9025, 0.3783, -0.2061, -0.9025, 0.4889, -0.6616, -0.5686, 0.4889, -0.6616, -0.5686, -0.2239, 0.8125, 0.5383, -0.2239, 0.8125, 0.5383, -0.3345, 0.357, 0.8722, -0.3345, 0.357, 0.8722, -0.3345, 0.357, 0.8722, -0.2239, 0.8125, 0.5383, -0.2239, 0.8125, 0.5383, -0.2239, 0.8125, 0.5383, -0.1639, 0.9865, -0.006953, -0.3345, 0.357, 0.8722, -0.3345, 0.357, 0.8722, -0.4534, -0.2061, 0.8671, -0.1639, 0.9865, -0.006953, -0.1639, 0.9865, -0.006966, -0.2239, 0.8125, 0.5383, -0.4534, -0.2061, 0.8671, -0.4534, -0.2061, 0.8671, -0.3345, 0.357, 0.8722, -0.1639, 0.9865, -0.006966, -0.1639, 0.9865, -0.006953, -0.1774, 0.8125, -0.5554, -0.4534, -0.2061, 0.8671, -0.4534, -0.2061, 0.8671, -0.5353, -0.6616, 0.5251, -0.1774, 0.8125, -0.5554, -0.1774, 0.8125, -0.5554, -0.1639, 0.9865, -0.006966, -0.5353, -0.6616, 0.5251, -0.5353, -0.6616, 0.5251, -0.4534, -0.2061, 0.8671, -0.1774, 0.8125, -0.5554, -0.1774, 0.8125, -0.5554, -0.2593, 0.357, -0.8974, -0.5353, -0.6616, 0.5251, -0.5353, -0.6616, 0.5251, -0.5489, -0.8356, -0.0233, -0.2593, 0.357, -0.8974, -0.2593, 0.357, -0.8974, -0.1774, 0.8125, -0.5554, -0.5489, -0.8356, -0.0233, -0.5489, -0.8356, -0.02331, -0.5353, -0.6616, 0.5251, -0.2593, 0.357, -0.8974, -0.2593, 0.357, -0.8974, -0.3783, -0.2061, -0.9025, -0.5489, -0.8356, -0.02331, -0.5489, -0.8356, -0.0233, -0.4889, -0.6616, -0.5686, -0.3783, -0.2061, -0.9025, -0.3783, -0.2061, -0.9025, -0.2593, 0.357, -0.8974, -0.4889, -0.6616, -0.5686, -0.4889, -0.6616, -0.5686, -0.5489, -0.8356, -0.02331, -0.4889, -0.6616, -0.5686, -0.4889, -0.6616, -0.5686, -0.3783, -0.2061, -0.9025, -0.3783, -0.2061, -0.9025, -0.3783, -0.2061, -0.9025, -0.4889, -0.6616, -0.5686, 0.9474, 0.3172, 0.0433, 0.9642, 0.2478, 0.0942, 0.9775, 0.2069, -0.0415, 0.9642, 0.2478, 0.0942, 0.9824, 0.1619, 0.09343, 0.9775, 0.2069, -0.0415, 0.9382, 0.3437, -0.03984, 0.9474, 0.3172, 0.0433, 0.9775, 0.2069, -0.0415, 0.9824, 0.1619, 0.09343, 0.9949, 0.09247, 0.04128, 0.9775, 0.2069, -0.0415, 0.9403, 0.3172, -0.1234, 0.9382, 0.3437, -0.03984, 0.9775, 0.2069, -0.0415, 0.9949, 0.09247, 0.04128, 0.9969, 0.06594, -0.04233, 0.9775, 0.2069, -0.0415, 0.9528, 0.2478, -0.1756, 0.9403, 0.3172, -0.1234, 0.9775, 0.2069, -0.0415, 0.9969, 0.06594, -0.04233, 0.9878, 0.09247, -0.1255, 0.9775, 0.2069, -0.0415, 0.9709, 0.1619, -0.1764, 0.9528, 0.2478, -0.1756, 0.9775, 0.2069, -0.0415, 0.9878, 0.09247, -0.1255, 0.9709, 0.1619, -0.1764, 0.9775, 0.2069, -0.0415, -0.9474, 0.3172, 0.0433, -0.9775, 0.2069, -0.0415, -0.9642, 0.2478, 0.0942, -0.9642, 0.2478, 0.0942, -0.9775, 0.2069, -0.0415, -0.9824, 0.1619, 0.09343, -0.9382, 0.3437, -0.03984, -0.9775, 0.2069, -0.0415, -0.9474, 0.3172, 0.0433, -0.9824, 0.1619, 0.09343, -0.9775, 0.2069, -0.0415, -0.9949, 0.09246, 0.04128, -0.9403, 0.3172, -0.1234, -0.9775, 0.2069, -0.0415, -0.9382, 0.3437, -0.03984, -0.9949, 0.09246, 0.04128, -0.9775, 0.2069, -0.0415, -0.9969, 0.06594, -0.04233, -0.9528, 0.2478, -0.1756, -0.9775, 0.2069, -0.0415, -0.9403, 0.3172, -0.1234, -0.9969, 0.06594, -0.04233, -0.9775, 0.2069, -0.0415, -0.9878, 0.09247, -0.1255, -0.9709, 0.1619, -0.1764, -0.9775, 0.2069, -0.0415, -0.9528, 0.2478, -0.1756, -0.9878, 0.09247, -0.1255, -0.9775, 0.2069, -0.0415, -0.9709, 0.1619, -0.1764])] * 3)])

# ---- objects
ob_smithy_model_anvil_mesh_0 = bpy.data.objects.new('smithy.model_anvil-Mesh[0]', me_rsrc_world_prop_outershell_smithy_model_anvil_mesh_0)

# ---- transforms, parenting, visibility, modifiers, constraints
ob_smithy_model_anvil_mesh_0.location = (0.0, 0.0, 0.0)
ob_smithy_model_anvil_mesh_0.rotation_mode = 'QUATERNION'
ob_smithy_model_anvil_mesh_0.rotation_quaternion = (0.7071, -0.7071, -1.57e-16, -9.358e-24)
_m = ob_smithy_model_anvil_mesh_0.modifiers.new('Weighted Normal', 'WEIGHTED_NORMAL')
_m.keep_sharp = True

# ---- collection membership
scene.collection.objects.link(ob_smithy_model_anvil_mesh_0)

# ---- scene / render settings (as saved in the file)
scene.frame_start = 1; scene.frame_end = 250; scene.frame_set(1)
scene.render.engine = 'BLENDER_EEVEE_NEXT'
scene.cycles.sampling_pattern = 'TABULATED_SOBOL'
scene.cycles.use_light_tree = False
scene.view_settings.view_transform = 'Filmic'
bpy.context.view_layer.update()

# ---- added for rendering (the .blend has no active camera and no usable light): camera, sun
cam_auto = bpy.data.cameras.new('AutoCamera')
cam_auto.lens = 50.0
cam_auto.sensor_width = 36.0
cam_auto.clip_end = 1000.0
ob_auto_camera = bpy.data.objects.new('AutoCamera', cam_auto)
scene.collection.objects.link(ob_auto_camera)
ob_auto_camera.location = (2.67853, -3.21423, 2.64325)
ob_auto_camera.rotation_euler = (1.09748, -7.21219e-08, 0.694738)
scene.camera = ob_auto_camera
light_auto_sun = bpy.data.lights.new('AutoSun', 'SUN')
light_auto_sun.energy = 3.0
light_auto_sun.angle = 0.0523599
ob_auto_sun = bpy.data.objects.new('AutoSun', light_auto_sun)
scene.collection.objects.link(ob_auto_sun)
ob_auto_sun.rotation_euler = (0.872665, 0.174533, 0.523599)
bpy.context.view_layer.update()
